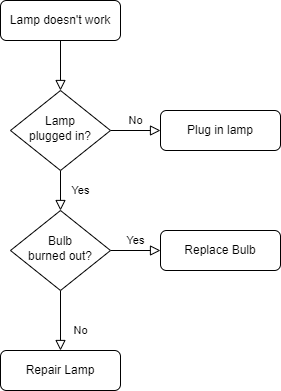

The diagram above was exported from draw.io. Its source (the exported page's mxGraphModel, read from the mxfile embedded in the PNG):
<mxGraphModel dx="1052" dy="591" grid="1" gridSize="10" guides="1" tooltips="1" connect="1" arrows="1" fold="1" page="1" pageScale="1" pageWidth="827" pageHeight="1169" math="0" shadow="0">
  <root>
    <mxCell id="WIyWlLk6GJQsqaUBKTNV-0" />
    <mxCell id="WIyWlLk6GJQsqaUBKTNV-1" parent="WIyWlLk6GJQsqaUBKTNV-0" />
    <mxCell id="WIyWlLk6GJQsqaUBKTNV-2" value="" style="rounded=0;html=1;jettySize=auto;orthogonalLoop=1;fontSize=11;endArrow=block;endFill=0;endSize=8;strokeWidth=1;shadow=0;labelBackgroundColor=none;edgeStyle=orthogonalEdgeStyle;" parent="WIyWlLk6GJQsqaUBKTNV-1" source="WIyWlLk6GJQsqaUBKTNV-3" target="WIyWlLk6GJQsqaUBKTNV-6" edge="1">
      <mxGeometry relative="1" as="geometry" />
    </mxCell>
    <mxCell id="WIyWlLk6GJQsqaUBKTNV-3" value="Lamp doesn't work" style="rounded=1;whiteSpace=wrap;html=1;fontSize=12;glass=0;strokeWidth=1;shadow=0;" parent="WIyWlLk6GJQsqaUBKTNV-1" vertex="1">
      <mxGeometry x="160" y="80" width="120" height="40" as="geometry" />
    </mxCell>
    <mxCell id="WIyWlLk6GJQsqaUBKTNV-4" value="Yes" style="rounded=0;html=1;jettySize=auto;orthogonalLoop=1;fontSize=11;endArrow=block;endFill=0;endSize=8;strokeWidth=1;shadow=0;labelBackgroundColor=none;edgeStyle=orthogonalEdgeStyle;" parent="WIyWlLk6GJQsqaUBKTNV-1" source="WIyWlLk6GJQsqaUBKTNV-6" target="WIyWlLk6GJQsqaUBKTNV-10" edge="1">
      <mxGeometry y="20" relative="1" as="geometry">
        <mxPoint as="offset" />
      </mxGeometry>
    </mxCell>
    <mxCell id="WIyWlLk6GJQsqaUBKTNV-5" value="No" style="edgeStyle=orthogonalEdgeStyle;rounded=0;html=1;jettySize=auto;orthogonalLoop=1;fontSize=11;endArrow=block;endFill=0;endSize=8;strokeWidth=1;shadow=0;labelBackgroundColor=none;" parent="WIyWlLk6GJQsqaUBKTNV-1" source="WIyWlLk6GJQsqaUBKTNV-6" target="WIyWlLk6GJQsqaUBKTNV-7" edge="1">
      <mxGeometry y="10" relative="1" as="geometry">
        <mxPoint as="offset" />
      </mxGeometry>
    </mxCell>
    <mxCell id="WIyWlLk6GJQsqaUBKTNV-6" value="Lamp&lt;br&gt;plugged in?" style="rhombus;whiteSpace=wrap;html=1;shadow=0;fontFamily=Helvetica;fontSize=12;align=center;strokeWidth=1;spacing=6;spacingTop=-4;" parent="WIyWlLk6GJQsqaUBKTNV-1" vertex="1">
      <mxGeometry x="170" y="170" width="100" height="80" as="geometry" />
    </mxCell>
    <mxCell id="WIyWlLk6GJQsqaUBKTNV-7" value="Plug in lamp" style="rounded=1;whiteSpace=wrap;html=1;fontSize=12;glass=0;strokeWidth=1;shadow=0;" parent="WIyWlLk6GJQsqaUBKTNV-1" vertex="1">
      <mxGeometry x="320" y="190" width="120" height="40" as="geometry" />
    </mxCell>
    <mxCell id="WIyWlLk6GJQsqaUBKTNV-8" value="No" style="rounded=0;html=1;jettySize=auto;orthogonalLoop=1;fontSize=11;endArrow=block;endFill=0;endSize=8;strokeWidth=1;shadow=0;labelBackgroundColor=none;edgeStyle=orthogonalEdgeStyle;" parent="WIyWlLk6GJQsqaUBKTNV-1" source="WIyWlLk6GJQsqaUBKTNV-10" target="WIyWlLk6GJQsqaUBKTNV-11" edge="1">
      <mxGeometry x="0.3333" y="20" relative="1" as="geometry">
        <mxPoint as="offset" />
      </mxGeometry>
    </mxCell>
    <mxCell id="WIyWlLk6GJQsqaUBKTNV-9" value="Yes" style="edgeStyle=orthogonalEdgeStyle;rounded=0;html=1;jettySize=auto;orthogonalLoop=1;fontSize=11;endArrow=block;endFill=0;endSize=8;strokeWidth=1;shadow=0;labelBackgroundColor=none;" parent="WIyWlLk6GJQsqaUBKTNV-1" source="WIyWlLk6GJQsqaUBKTNV-10" target="WIyWlLk6GJQsqaUBKTNV-12" edge="1">
      <mxGeometry y="10" relative="1" as="geometry">
        <mxPoint as="offset" />
      </mxGeometry>
    </mxCell>
    <mxCell id="WIyWlLk6GJQsqaUBKTNV-10" value="Bulb&lt;br&gt;burned out?" style="rhombus;whiteSpace=wrap;html=1;shadow=0;fontFamily=Helvetica;fontSize=12;align=center;strokeWidth=1;spacing=6;spacingTop=-4;" parent="WIyWlLk6GJQsqaUBKTNV-1" vertex="1">
      <mxGeometry x="170" y="290" width="100" height="80" as="geometry" />
    </mxCell>
    <mxCell id="WIyWlLk6GJQsqaUBKTNV-11" value="Repair Lamp" style="rounded=1;whiteSpace=wrap;html=1;fontSize=12;glass=0;strokeWidth=1;shadow=0;" parent="WIyWlLk6GJQsqaUBKTNV-1" vertex="1">
      <mxGeometry x="160" y="430" width="120" height="40" as="geometry" />
    </mxCell>
    <mxCell id="WIyWlLk6GJQsqaUBKTNV-12" value="Replace Bulb" style="rounded=1;whiteSpace=wrap;html=1;fontSize=12;glass=0;strokeWidth=1;shadow=0;" parent="WIyWlLk6GJQsqaUBKTNV-1" vertex="1">
      <mxGeometry x="320" y="310" width="120" height="40" as="geometry" />
    </mxCell>
  </root>
</mxGraphModel>